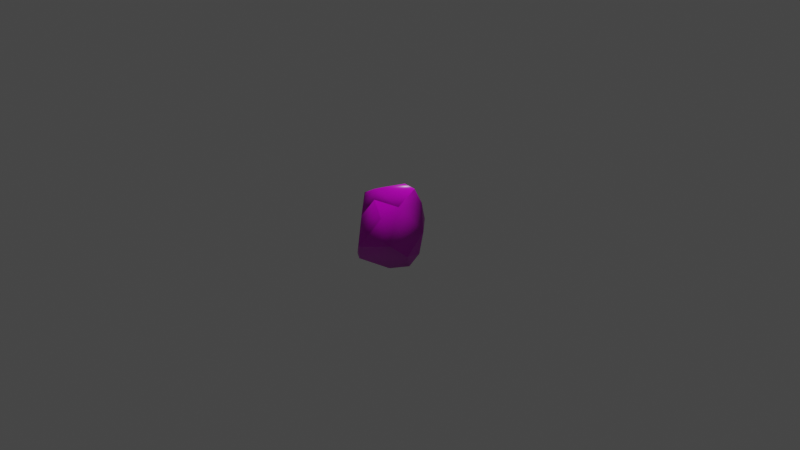# Source: rock_chute.blend  (saved by Blender 2.81.16; exported with 4.5.12 LTS)
import bpy
from mathutils import Matrix  # noqa: F401  (used for matrix-valued properties, if any)

bpy.ops.wm.read_factory_settings(use_empty=True)
scene = bpy.context.scene
scene.name = 'Scene'

# ---- collections
col_collection = bpy.data.collections.new('Collection'); scene.collection.children.link(col_collection)

# ---- images (referenced by path relative to the original .blend; pixels are not part of the script)
import os
ASSET_DIR = os.environ.get("B2B_ASSET_DIR", "")  # directory of the original .blend (textures are referenced by path, not embedded)
HERE = os.path.dirname(os.path.abspath(__file__))  # packed textures are extracted next to this script under _unpacked/

def load_image(name, relpath, width, height, colorspace="sRGB"):
    """Load a texture the original file referenced (path relative to the .blend, or extracted next to this script)."""
    p = next((c for c in (os.path.join(HERE, relpath), os.path.join(ASSET_DIR, relpath)) if relpath and os.path.exists(c)), "")
    if p:
        img = bpy.data.images.load(p, check_existing=True)
        img.name = name
    else:  # same state as the original file: an image datablock whose file is absent (Cycles renders it pink)
        img = bpy.data.images.new(name, width, height)
        img.source = "FILE"
        img.filepath = "//" + (relpath or name)
    img.colorspace_settings.name = colorspace
    return img
img_texturescom_rockbase6_1k_height_tif = load_image('TexturesCom_RockBase6_1K_height.tif', 'TexturesCom_RockBase6_1K_height.tif', 1024, 1024, 'Non-Color')
img_texturescom_rockbase6_1k_albedo_tif = load_image('TexturesCom_RockBase6_1K_albedo.tif', 'TexturesCom_RockBase6_1K_albedo.tif', 1024, 1024, 'sRGB')
img_texturescom_rockbase6_1k_roughness_tif = load_image('TexturesCom_RockBase6_1K_roughness.tif', 'TexturesCom_RockBase6_1K_roughness.tif', 1024, 1024, 'Non-Color')
img_texturescom_rockbase6_1k_normal_tif = load_image('TexturesCom_RockBase6_1K_normal.tif', 'TexturesCom_RockBase6_1K_normal.tif', 1024, 1024, 'Non-Color')

# ---- materials (node trees are filled in below, after node groups)
mat_material = bpy.data.materials.new('Material')
mat_material.alpha_threshold = 0.0
mat_material.use_transparent_shadow = False
mat_material.line_color = (0.0, 0.0, 0.0, 1.0)

# ---- material node trees
mat_material.use_nodes = True; mat_material.node_tree.nodes.clear()
_N = mat_material.node_tree.nodes; _L = mat_material.node_tree.links
n0 = _N.new('NodeFrame'); n0.name = 'Frame'; n0.location = (-1311, 261)
n0.label = 'Mapping'
n0.width = 400
n1 = _N.new('NodeFrame'); n1.name = 'Frame.001'; n1.location = (-669, 461)
n1.label = 'Textures'
n1.width = 358
n2 = _N.new('ShaderNodeOutputMaterial'); n2.name = 'Material Output'; n2.location = (300, 300)
n3 = _N.new('ShaderNodeBsdfPrincipled'); n3.name = 'Principled BSDF'; n3.location = (10, 300)
n3.distribution = 'GGX'
n3.subsurface_method = 'BURLEY'
n3.inputs[3].default_value = 1.45
n3.inputs[27].default_value = (0.0, 0.0, 0.0, 1.0)
n3.inputs[28].default_value = 1.0
n4 = _N.new('ShaderNodeTexImage'); n4.name = 'Image Texture'; n4.location = (88, -870)
n4.label = 'Displacement'
n4.image = img_texturescom_rockbase6_1k_height_tif
n5 = _N.new('ShaderNodeDisplacement'); n5.name = 'Displacement'; n5.location = (-31, -329)
n5.inputs[2].default_value = 1.0
n6 = _N.new('ShaderNodeTexImage'); n6.name = 'Image Texture.001'; n6.location = (88, -30)
n6.label = 'Base Color'
n6.image = img_texturescom_rockbase6_1k_albedo_tif
n7 = _N.new('ShaderNodeTexImage'); n7.name = 'Image Texture.002'; n7.location = (88, -310)
n7.label = 'Roughness'
n7.image = img_texturescom_rockbase6_1k_roughness_tif
n8 = _N.new('ShaderNodeTexImage'); n8.name = 'Image Texture.003'; n8.location = (88, -590)
n8.label = 'Normal'
n8.image = img_texturescom_rockbase6_1k_normal_tif
n9 = _N.new('ShaderNodeNormalMap'); n9.name = 'Normal Map'; n9.location = (-281, -129)
n10 = _N.new('ShaderNodeMapping'); n10.name = 'Mapping'; n10.location = (230, -30)
n11 = _N.new('NodeReroute'); n11.name = 'Reroute'; n11.location = (38, -586)
n11.width = 16
n11.socket_idname = 'NodeSocketVector'
n12 = _N.new('ShaderNodeTexCoord'); n12.name = 'Texture Coordinate'; n12.location = (30, -30)
n4.parent = n1
n6.parent = n1
n7.parent = n1
n8.parent = n1
n10.parent = n0
n11.parent = n1
n12.parent = n0
_L.new(n3.outputs[0], n2.inputs[0])
_L.new(n4.outputs[0], n5.inputs[0])
_L.new(n5.outputs[0], n2.inputs[2])
_L.new(n6.outputs[0], n3.inputs[0])
_L.new(n7.outputs[0], n3.inputs[2])
_L.new(n8.outputs[0], n9.inputs[1])
_L.new(n9.outputs[0], n3.inputs[5])
_L.new(n11.outputs[0], n6.inputs[0])
_L.new(n11.outputs[0], n7.inputs[0])
_L.new(n11.outputs[0], n8.inputs[0])
_L.new(n11.outputs[0], n4.inputs[0])
_L.new(n10.outputs[0], n11.inputs[0])
_L.new(n12.outputs[2], n10.inputs[0])
n2.is_active_output = True

# ---- world
world_world = bpy.data.worlds.new('World'); scene.world = world_world
world_world.use_nodes = True; world_world.node_tree.nodes.clear()
_N = world_world.node_tree.nodes; _L = world_world.node_tree.links
n0 = _N.new('ShaderNodeOutputWorld'); n0.name = 'World Output'; n0.location = (300, 300)
n1 = _N.new('ShaderNodeBackground'); n1.name = 'Background'; n1.location = (10, 300)
n1.inputs[0].default_value = (0.05088, 0.05088, 0.05088, 1.0)
_L.new(n1.outputs[0], n0.inputs[0])
n0.is_active_output = True
world_world.color = (0.05088, 0.05088, 0.05088)
world_world.use_sun_shadow = False
world_world.sun_shadow_jitter_overblur = 0.0

# ---- cameras
cam_camera = bpy.data.cameras.new('Camera')
cam_camera.clip_end = 100.0
cam_camera.ortho_scale = 7.314

# ---- lights
light_light = bpy.data.lights.new('Light', 'POINT')
light_light.transmission_factor = 0.0
light_light.energy = 1000.0
light_light.shadow_soft_size = 0.1
light_light.shadow_maximum_resolution = 0.006
light_light.use_absolute_resolution = True

# ---- meshes
me_cube = bpy.data.meshes.new('Cube')
me_cube.from_pydata([(-0.1856, -0.2643, -0.2869), (-0.208, -0.04998, -0.3582), (0.07473, 0.2577, -0.2698), (0.2602, -0.2282, -0.05856), (-0.2064, 0.2158, 0.185), (-0.09042, -0.2333, 0.3681), (-0.2164, -0.1278, 0.3364), (0.223, 0.2422, 0.2495), (0.1909, -0.04672, 0.2849), (-0.0971, -0.3172, -0.2952), (-0.289, -0.02693, 0.2285), (-0.02411, 0.3374, 0.2692), (0.3232, -0.04923, -0.218), (0.2686, 0.03112, -0.3724), (0.2202, 0.2126, -0.2192), (-0.003452, 0.222, 0.3917), (0.1184, 0.2417, 0.37), (-0.1647, 0.09266, 0.3429), (-0.05448, -0.1447, 0.4322), (0.02061, -0.2094, 0.3606), (0.1498, -0.2433, 0.2098), (0.1062, -0.3614, 0.06317), (-0.01559, -0.3906, -0.1118), (-0.006081, -0.3576, 0.2287), (-0.3504, -0.06556, -0.1809), (-0.3009, 0.08687, -0.2126), (-0.2516, 0.2509, -0.07683), (0.2403, 0.1253, -0.3345), (0.02519, 0.02796, -0.4103), (0.07863, -0.06862, -0.4334), (0.3152, 0.1238, -0.2443), (0.3299, 0.1635, -0.00862), (-0.09724, 0.3585, 0.1223), (-0.1214, 0.358, -0.073), (0.2591, 0.2508, 0.0807)], [], [(4, 17, 11), (18, 8, 16), (17, 6, 18), (17, 10, 6), (18, 5, 19), (11, 16, 7), (11, 15, 16), (19, 5, 23), (19, 20, 8), (20, 23, 21), (22, 0, 9), (23, 6, 0), (3, 22, 9), (6, 24, 0), (6, 10, 24), (28, 1, 25), (7, 31, 34), (31, 8, 3), (30, 12, 13), (26, 32, 33), (32, 11, 33), (11, 17, 15), (16, 15, 18), (15, 17, 18), (27, 13, 28, 2), (17, 4, 10), (19, 23, 20), (3, 20, 21), (3, 21, 22), (21, 23, 22), (23, 5, 6), (10, 26, 24), (24, 26, 25), (26, 10, 4), (1, 24, 25), (14, 27, 2), (25, 2, 28), (29, 28, 13), (28, 29, 1), (1, 9, 0), (1, 29, 9), (25, 33, 2), (27, 14, 30), (27, 30, 13), (29, 13, 12), (1, 0, 24), (31, 3, 12), (31, 7, 8), (3, 8, 20), (33, 11, 34), (33, 34, 2), (34, 11, 7), (25, 26, 33), (4, 32, 26), (4, 11, 32), (2, 34, 14), (8, 7, 16), (19, 8, 18), (5, 18, 6), (22, 23, 0), (3, 9, 29, 12), (14, 34, 31, 30), (12, 30, 31)])
me_cube.polygons.foreach_set('use_smooth', [True] * 63)
_uv = me_cube.uv_layers.new(name='UVMap')
_uv.uv.foreach_set('vector', [1.24, 1.163, 0.813, 1.71, 1.661, 1.455, 0.3192, 0.06475, 1.17, 0.4042, 0.9182, 1.404, -0.06279, 0.8872, -0.2418, 0.1233, 0.3192, 0.06475, 0.813, 1.71, 0.3985, 1.314, 0.04898, 1.688, 0.3192, 0.06475, 0.1947, -0.2423, 0.5795, -0.1596, 0.4245, 1.455, 0.9182, 1.804, 1.281, 1.387, 0.4245, 1.455, 0.4961, 1.879, 0.9182, 1.804, 0.5795, -0.1596, 0.1947, -0.2423, 0.487, -0.6731, -0.2339, 1.772, -0.3515, 1.249, 0.3299, 1.509, 1.027, 1.249, 0.487, 1.314, 0.876, 0.7408, 0.454, 0.1345, -0.1353, -0.4726, 0.1715, -0.5012, -0.7474, 1.314, 0.04898, 1.688, -0.4242, -0.4726, 1.41, 0.3189, 0.454, 0.1345, 0.1715, -0.5012, 0.04898, 1.688, 0.2646, -0.1052, -0.4242, -0.4726, 0.04898, 1.688, 0.3985, 1.314, 0.2646, -0.1052, 0.5953, 0.663, -0.2127, 0.3929, -0.5347, 0.8672, 1.331, 1.387, 1.058, 0.492, 1.361, 0.8015, 1.058, 0.492, 0.3299, 1.509, -0.299, 0.3189, 0.921, -0.3247, 0.3212, -0.2336, 0.5997, -0.7688, -0.3641, 0.2556, 0.171, 0.9455, 0.08724, 0.2689, 0.171, 0.9455, 0.4245, 1.455, 0.08724, 0.2689, 1.661, 1.455, 0.813, 1.71, 1.261, 1.879, 0.9182, 1.404, 0.4961, 1.335, 0.3192, 0.06475, 0.4961, 1.335, -0.06279, 0.8872, 0.3192, 0.06475, 1.341, 1.0, 1.439, 0.674, 0.5953, 0.663, 0.767, 1.459, 0.813, 1.71, 1.24, 1.163, 0.3985, 1.314, 0.5795, 1.772, 0.487, 1.314, 1.027, 1.249, -0.299, 0.3189, -0.3515, 1.249, -0.7607, 0.7408, 1.41, 0.3189, 0.876, 0.7408, 0.454, 0.1345, 0.876, 0.7408, 0.487, 1.314, 0.454, 0.1345, 0.487, 1.314, 0.1947, 1.797, -0.2418, 1.688, 0.3985, 1.314, 1.361, 0.2556, 0.2646, -0.1052, 0.2646, -0.1052, 1.361, 0.2556, 0.7929, -0.2151, 1.361, 0.2556, 0.3985, 1.314, 1.24, 1.163, 0.3186, -0.7196, 0.2646, -0.1052, 0.7929, -0.2151, 1.271, -0.2378, 1.341, -0.6373, 0.767, -0.4133, -0.5347, 0.8672, 0.767, 1.459, 0.5953, 0.663, 0.7805, 0.3283, 0.5953, 0.663, 1.439, 0.674, 0.5953, 0.663, 0.7805, 0.3283, -0.2127, 0.3929, -0.2127, 0.3929, 0.1715, -0.533, -0.1353, -0.3499, -0.2127, 0.3929, 0.7805, 0.3283, 0.1715, -0.533, -0.5347, 0.8672, 0.08724, 1.807, 0.767, 1.459, 1.341, -0.6373, 1.271, -0.2378, 1.601, -0.3247, 0.9261, -0.6373, 0.921, -0.3247, 0.5997, -0.7688, 0.7805, -0.9802, 1.439, -0.7688, 1.628, -0.2336, 0.3186, -0.7196, -0.4242, -0.4726, 0.2646, -0.1052, 1.058, 0.492, -0.299, 0.3189, 0.3212, -0.2336, 1.058, 0.492, 1.331, 1.387, 0.3299, 1.509, -0.299, 0.3189, 0.3299, 1.509, -0.3515, 1.249, 0.08724, 0.2689, 0.4245, 1.455, 1.406, 0.8015, 0.08724, 0.2689, 1.406, 0.8015, 0.767, -0.4133, 1.406, 0.8015, 0.4245, 1.455, 1.281, 1.387, -0.5347, -0.2151, -0.3641, 0.2556, 0.08724, 0.2689, 1.24, 1.163, 1.734, 0.9455, 1.361, 0.2556, -0.2074, 1.163, 0.4245, 1.455, 0.171, 0.9455, 0.767, -0.4133, 1.406, 0.8015, 1.271, -0.2378, 0.3299, 1.509, 1.331, 1.387, 1.329, 1.804, 0.5795, -0.1596, 1.17, 0.4042, 0.3192, 0.06475, 0.1947, -0.2423, 0.3192, 0.06475, -0.2418, 0.1233, 0.454, 0.1345, 0.487, 1.314, -0.1353, -0.4726, 1.41, 0.3189, 0.1715, -0.5012, 0.7805, -0.9802, 1.628, -0.2336, 1.271, -0.2378, 1.406, 0.8015, 1.651, 0.492, 1.601, -0.3247, 0.3212, -0.2336, 0.921, -0.3247, 1.058, 0.492])
me_cube.materials.append(mat_material)
me_cube.use_remesh_preserve_volume = False
me_cube.use_remesh_preserve_attributes = False
me_cube.use_mirror_vertex_groups = False
me_cube.update()

# ---- objects
ob_cube = bpy.data.objects.new('Cube', me_cube)
ob_light = bpy.data.objects.new('Light', light_light)
ob_camera = bpy.data.objects.new('Camera', cam_camera)

# ---- transforms, parenting, visibility, modifiers, constraints
ob_cube.location = (0.0005483, -0.1434, -0.02753)
ob_cube.lock_rotations_4d = False
ob_cube.empty_display_type = 'ARROWS'
ob_cube.lineart.crease_threshold = 0.0
ob_light.location = (4.076, 1.005, 5.904)
ob_light.rotation_euler = (0.6503, 0.05522, 1.866)
ob_light.lock_rotations_4d = False
ob_light.empty_display_type = 'ARROWS'
ob_light.color = (0.0, 0.0, 0.0, 0.0)
ob_light.lineart.crease_threshold = 0.0
ob_camera.location = (7.359, -6.926, 4.958)
ob_camera.rotation_euler = (1.109, 0.0, 0.8149)
ob_camera.lock_rotations_4d = False
ob_camera.empty_display_type = 'ARROWS'
ob_camera.color = (0.0, 0.0, 0.0, 0.0)
ob_camera.display_type = 'WIRE'
ob_camera.lineart.crease_threshold = 0.0

# ---- collection membership
col_collection.objects.link(ob_cube)
col_collection.objects.link(ob_light)
col_collection.objects.link(ob_camera)

# ---- scene / render settings (as saved in the file)
scene.camera = ob_camera
scene.frame_start = 1; scene.frame_end = 250; scene.frame_set(1)
scene.render.engine = 'BLENDER_EEVEE_NEXT'
scene.cycles.use_denoising = False
scene.cycles.samples = 128
scene.cycles.sampling_pattern = 'TABULATED_SOBOL'
scene.cycles.use_adaptive_sampling = False
scene.cycles.use_light_tree = False
scene.view_settings.view_transform = 'Filmic'
bpy.context.view_layer.update()
